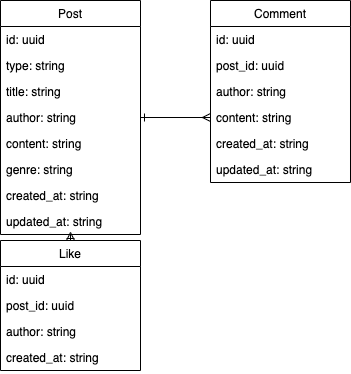

The diagram above was exported from draw.io. Its source (the exported page's mxGraphModel, read from the mxfile embedded in the PNG):
<mxGraphModel dx="867" dy="860" grid="1" gridSize="10" guides="1" tooltips="1" connect="1" arrows="1" fold="1" page="1" pageScale="1" pageWidth="850" pageHeight="1100" math="0" shadow="0">
  <root>
    <mxCell id="0" />
    <mxCell id="1" parent="0" />
    <mxCell id="24" style="edgeStyle=none;html=1;startArrow=ERone;startFill=0;endArrow=ERmany;endFill=0;" parent="1" source="2" target="16" edge="1">
      <mxGeometry relative="1" as="geometry" />
    </mxCell>
    <mxCell id="2" value="Post" style="swimlane;fontStyle=0;childLayout=stackLayout;horizontal=1;startSize=26;horizontalStack=0;resizeParent=1;resizeParentMax=0;resizeLast=0;collapsible=1;marginBottom=0;" parent="1" vertex="1">
      <mxGeometry x="100" y="220" width="140" height="234" as="geometry" />
    </mxCell>
    <mxCell id="3" value="id: uuid" style="text;strokeColor=none;fillColor=none;align=left;verticalAlign=top;spacingLeft=4;spacingRight=4;overflow=hidden;rotatable=0;points=[[0,0.5],[1,0.5]];portConstraint=eastwest;" parent="2" vertex="1">
      <mxGeometry y="26" width="140" height="26" as="geometry" />
    </mxCell>
    <mxCell id="25" value="type: string" style="text;strokeColor=none;fillColor=none;align=left;verticalAlign=top;spacingLeft=4;spacingRight=4;overflow=hidden;rotatable=0;points=[[0,0.5],[1,0.5]];portConstraint=eastwest;" vertex="1" parent="2">
      <mxGeometry y="52" width="140" height="26" as="geometry" />
    </mxCell>
    <mxCell id="4" value="title: string" style="text;strokeColor=none;fillColor=none;align=left;verticalAlign=top;spacingLeft=4;spacingRight=4;overflow=hidden;rotatable=0;points=[[0,0.5],[1,0.5]];portConstraint=eastwest;" parent="2" vertex="1">
      <mxGeometry y="78" width="140" height="26" as="geometry" />
    </mxCell>
    <mxCell id="7" value="author: string" style="text;strokeColor=none;fillColor=none;align=left;verticalAlign=top;spacingLeft=4;spacingRight=4;overflow=hidden;rotatable=0;points=[[0,0.5],[1,0.5]];portConstraint=eastwest;" parent="2" vertex="1">
      <mxGeometry y="104" width="140" height="26" as="geometry" />
    </mxCell>
    <mxCell id="8" value="content: string" style="text;strokeColor=none;fillColor=none;align=left;verticalAlign=top;spacingLeft=4;spacingRight=4;overflow=hidden;rotatable=0;points=[[0,0.5],[1,0.5]];portConstraint=eastwest;" parent="2" vertex="1">
      <mxGeometry y="130" width="140" height="26" as="geometry" />
    </mxCell>
    <mxCell id="26" value="genre: string" style="text;strokeColor=none;fillColor=none;align=left;verticalAlign=top;spacingLeft=4;spacingRight=4;overflow=hidden;rotatable=0;points=[[0,0.5],[1,0.5]];portConstraint=eastwest;" vertex="1" parent="2">
      <mxGeometry y="156" width="140" height="26" as="geometry" />
    </mxCell>
    <mxCell id="6" value="created_at: string" style="text;strokeColor=none;fillColor=none;align=left;verticalAlign=top;spacingLeft=4;spacingRight=4;overflow=hidden;rotatable=0;points=[[0,0.5],[1,0.5]];portConstraint=eastwest;" parent="2" vertex="1">
      <mxGeometry y="182" width="140" height="26" as="geometry" />
    </mxCell>
    <mxCell id="5" value="updated_at: string" style="text;strokeColor=none;fillColor=none;align=left;verticalAlign=top;spacingLeft=4;spacingRight=4;overflow=hidden;rotatable=0;points=[[0,0.5],[1,0.5]];portConstraint=eastwest;" parent="2" vertex="1">
      <mxGeometry y="208" width="140" height="26" as="geometry" />
    </mxCell>
    <mxCell id="9" value="Comment" style="swimlane;fontStyle=0;childLayout=stackLayout;horizontal=1;startSize=26;horizontalStack=0;resizeParent=1;resizeParentMax=0;resizeLast=0;collapsible=1;marginBottom=0;" parent="1" vertex="1">
      <mxGeometry x="310" y="220" width="140" height="182" as="geometry" />
    </mxCell>
    <mxCell id="10" value="id: uuid" style="text;strokeColor=none;fillColor=none;align=left;verticalAlign=top;spacingLeft=4;spacingRight=4;overflow=hidden;rotatable=0;points=[[0,0.5],[1,0.5]];portConstraint=eastwest;" parent="9" vertex="1">
      <mxGeometry y="26" width="140" height="26" as="geometry" />
    </mxCell>
    <mxCell id="11" value="post_id: uuid" style="text;strokeColor=none;fillColor=none;align=left;verticalAlign=top;spacingLeft=4;spacingRight=4;overflow=hidden;rotatable=0;points=[[0,0.5],[1,0.5]];portConstraint=eastwest;" parent="9" vertex="1">
      <mxGeometry y="52" width="140" height="26" as="geometry" />
    </mxCell>
    <mxCell id="12" value="author: string" style="text;strokeColor=none;fillColor=none;align=left;verticalAlign=top;spacingLeft=4;spacingRight=4;overflow=hidden;rotatable=0;points=[[0,0.5],[1,0.5]];portConstraint=eastwest;" parent="9" vertex="1">
      <mxGeometry y="78" width="140" height="26" as="geometry" />
    </mxCell>
    <mxCell id="13" value="content: string" style="text;strokeColor=none;fillColor=none;align=left;verticalAlign=top;spacingLeft=4;spacingRight=4;overflow=hidden;rotatable=0;points=[[0,0.5],[1,0.5]];portConstraint=eastwest;" parent="9" vertex="1">
      <mxGeometry y="104" width="140" height="26" as="geometry" />
    </mxCell>
    <mxCell id="14" value="created_at: string" style="text;strokeColor=none;fillColor=none;align=left;verticalAlign=top;spacingLeft=4;spacingRight=4;overflow=hidden;rotatable=0;points=[[0,0.5],[1,0.5]];portConstraint=eastwest;" parent="9" vertex="1">
      <mxGeometry y="130" width="140" height="26" as="geometry" />
    </mxCell>
    <mxCell id="15" value="updated_at: string" style="text;strokeColor=none;fillColor=none;align=left;verticalAlign=top;spacingLeft=4;spacingRight=4;overflow=hidden;rotatable=0;points=[[0,0.5],[1,0.5]];portConstraint=eastwest;" parent="9" vertex="1">
      <mxGeometry y="156" width="140" height="26" as="geometry" />
    </mxCell>
    <mxCell id="16" value="Like" style="swimlane;fontStyle=0;childLayout=stackLayout;horizontal=1;startSize=26;horizontalStack=0;resizeParent=1;resizeParentMax=0;resizeLast=0;collapsible=1;marginBottom=0;" parent="1" vertex="1">
      <mxGeometry x="100" y="460" width="140" height="130" as="geometry" />
    </mxCell>
    <mxCell id="17" value="id: uuid" style="text;strokeColor=none;fillColor=none;align=left;verticalAlign=top;spacingLeft=4;spacingRight=4;overflow=hidden;rotatable=0;points=[[0,0.5],[1,0.5]];portConstraint=eastwest;" parent="16" vertex="1">
      <mxGeometry y="26" width="140" height="26" as="geometry" />
    </mxCell>
    <mxCell id="18" value="post_id: uuid" style="text;strokeColor=none;fillColor=none;align=left;verticalAlign=top;spacingLeft=4;spacingRight=4;overflow=hidden;rotatable=0;points=[[0,0.5],[1,0.5]];portConstraint=eastwest;" parent="16" vertex="1">
      <mxGeometry y="52" width="140" height="26" as="geometry" />
    </mxCell>
    <mxCell id="19" value="author: string" style="text;strokeColor=none;fillColor=none;align=left;verticalAlign=top;spacingLeft=4;spacingRight=4;overflow=hidden;rotatable=0;points=[[0,0.5],[1,0.5]];portConstraint=eastwest;" parent="16" vertex="1">
      <mxGeometry y="78" width="140" height="26" as="geometry" />
    </mxCell>
    <mxCell id="21" value="created_at: string" style="text;strokeColor=none;fillColor=none;align=left;verticalAlign=top;spacingLeft=4;spacingRight=4;overflow=hidden;rotatable=0;points=[[0,0.5],[1,0.5]];portConstraint=eastwest;" parent="16" vertex="1">
      <mxGeometry y="104" width="140" height="26" as="geometry" />
    </mxCell>
    <mxCell id="23" style="edgeStyle=none;html=1;entryX=0;entryY=0.5;entryDx=0;entryDy=0;startArrow=ERone;startFill=0;endArrow=ERmany;endFill=0;" parent="1" source="7" target="13" edge="1">
      <mxGeometry relative="1" as="geometry" />
    </mxCell>
  </root>
</mxGraphModel>